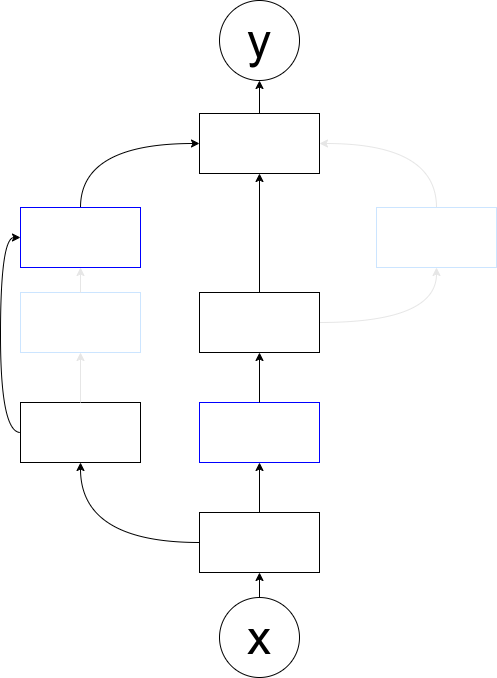

The diagram above was exported from draw.io. Its source (the exported page's mxGraphModel, read from the mxfile embedded in the PNG):
<mxGraphModel dx="1319" dy="702" grid="0" gridSize="10" guides="1" tooltips="1" connect="1" arrows="1" fold="1" page="0" pageScale="1" pageWidth="827" pageHeight="1169" math="0" shadow="0">
  <root>
    <mxCell id="0" />
    <mxCell id="1" parent="0" />
    <mxCell id="m90ca7nbBsvuu2LdoPtS-17" style="edgeStyle=orthogonalEdgeStyle;rounded=0;orthogonalLoop=1;jettySize=auto;html=1;entryX=0.5;entryY=1;entryDx=0;entryDy=0;" edge="1" parent="1" source="5xigFDGkHEmPPeXIPXzV-1" target="5xigFDGkHEmPPeXIPXzV-8">
      <mxGeometry relative="1" as="geometry" />
    </mxCell>
    <mxCell id="5xigFDGkHEmPPeXIPXzV-1" value="&lt;font style=&quot;font-size: 48px;&quot;&gt;x&lt;/font&gt;" style="ellipse;whiteSpace=wrap;html=1;aspect=fixed;" parent="1" vertex="1">
      <mxGeometry x="284" y="735" width="80" height="80" as="geometry" />
    </mxCell>
    <mxCell id="m90ca7nbBsvuu2LdoPtS-16" style="edgeStyle=orthogonalEdgeStyle;rounded=0;orthogonalLoop=1;jettySize=auto;html=1;entryX=0.5;entryY=1;entryDx=0;entryDy=0;" edge="1" parent="1" source="5xigFDGkHEmPPeXIPXzV-2" target="5xigFDGkHEmPPeXIPXzV-9">
      <mxGeometry relative="1" as="geometry" />
    </mxCell>
    <mxCell id="5xigFDGkHEmPPeXIPXzV-2" value="" style="rounded=0;whiteSpace=wrap;html=1;" parent="1" vertex="1">
      <mxGeometry x="264" y="251" width="120" height="60" as="geometry" />
    </mxCell>
    <mxCell id="m90ca7nbBsvuu2LdoPtS-22" style="edgeStyle=orthogonalEdgeStyle;curved=1;rounded=0;orthogonalLoop=1;jettySize=auto;html=1;entryX=1;entryY=0.5;entryDx=0;entryDy=0;exitX=0.5;exitY=0;exitDx=0;exitDy=0;strokeColor=#E6E6E6;" edge="1" parent="1" source="5xigFDGkHEmPPeXIPXzV-3" target="5xigFDGkHEmPPeXIPXzV-2">
      <mxGeometry relative="1" as="geometry" />
    </mxCell>
    <mxCell id="5xigFDGkHEmPPeXIPXzV-3" value="" style="rounded=0;whiteSpace=wrap;html=1;strokeColor=#CCE5FF;" parent="1" vertex="1">
      <mxGeometry x="441" y="345" width="120" height="60" as="geometry" />
    </mxCell>
    <mxCell id="m90ca7nbBsvuu2LdoPtS-21" style="edgeStyle=orthogonalEdgeStyle;rounded=0;orthogonalLoop=1;jettySize=auto;html=1;entryX=0.5;entryY=1;entryDx=0;entryDy=0;curved=1;strokeColor=#E6E6E6;" edge="1" parent="1" source="5xigFDGkHEmPPeXIPXzV-4" target="5xigFDGkHEmPPeXIPXzV-3">
      <mxGeometry relative="1" as="geometry" />
    </mxCell>
    <mxCell id="m90ca7nbBsvuu2LdoPtS-25" style="edgeStyle=orthogonalEdgeStyle;curved=1;rounded=0;orthogonalLoop=1;jettySize=auto;html=1;" edge="1" parent="1" source="5xigFDGkHEmPPeXIPXzV-4" target="5xigFDGkHEmPPeXIPXzV-2">
      <mxGeometry relative="1" as="geometry" />
    </mxCell>
    <mxCell id="5xigFDGkHEmPPeXIPXzV-4" value="" style="rounded=0;whiteSpace=wrap;html=1;" parent="1" vertex="1">
      <mxGeometry x="264" y="430" width="120" height="60" as="geometry" />
    </mxCell>
    <mxCell id="m90ca7nbBsvuu2LdoPtS-23" style="edgeStyle=orthogonalEdgeStyle;curved=1;rounded=0;orthogonalLoop=1;jettySize=auto;html=1;entryX=0;entryY=0.5;entryDx=0;entryDy=0;exitX=0.5;exitY=0;exitDx=0;exitDy=0;" edge="1" parent="1" source="5xigFDGkHEmPPeXIPXzV-5" target="5xigFDGkHEmPPeXIPXzV-2">
      <mxGeometry relative="1" as="geometry" />
    </mxCell>
    <mxCell id="5xigFDGkHEmPPeXIPXzV-5" value="" style="rounded=0;whiteSpace=wrap;html=1;strokeColor=#0000FF;" parent="1" vertex="1">
      <mxGeometry x="85" y="345" width="120" height="60" as="geometry" />
    </mxCell>
    <mxCell id="5xigFDGkHEmPPeXIPXzV-6" value="" style="rounded=0;whiteSpace=wrap;html=1;strokeColor=#CCE5FF;" parent="1" vertex="1">
      <mxGeometry x="85" y="430" width="120" height="60" as="geometry" />
    </mxCell>
    <mxCell id="m90ca7nbBsvuu2LdoPtS-26" style="edgeStyle=orthogonalEdgeStyle;curved=1;rounded=0;orthogonalLoop=1;jettySize=auto;html=1;entryX=0;entryY=0.5;entryDx=0;entryDy=0;exitX=0;exitY=0.5;exitDx=0;exitDy=0;" edge="1" parent="1" source="5xigFDGkHEmPPeXIPXzV-7" target="5xigFDGkHEmPPeXIPXzV-5">
      <mxGeometry relative="1" as="geometry" />
    </mxCell>
    <mxCell id="5xigFDGkHEmPPeXIPXzV-7" value="" style="rounded=0;whiteSpace=wrap;html=1;" parent="1" vertex="1">
      <mxGeometry x="85" y="540" width="120" height="60" as="geometry" />
    </mxCell>
    <mxCell id="m90ca7nbBsvuu2LdoPtS-24" style="edgeStyle=orthogonalEdgeStyle;curved=1;rounded=0;orthogonalLoop=1;jettySize=auto;html=1;entryX=0.5;entryY=1;entryDx=0;entryDy=0;" edge="1" parent="1" source="5xigFDGkHEmPPeXIPXzV-8" target="5xigFDGkHEmPPeXIPXzV-7">
      <mxGeometry relative="1" as="geometry" />
    </mxCell>
    <mxCell id="5xigFDGkHEmPPeXIPXzV-8" value="" style="rounded=0;whiteSpace=wrap;html=1;" parent="1" vertex="1">
      <mxGeometry x="264" y="650" width="120" height="60" as="geometry" />
    </mxCell>
    <mxCell id="5xigFDGkHEmPPeXIPXzV-9" value="&lt;font style=&quot;font-size: 48px;&quot;&gt;y&lt;/font&gt;" style="ellipse;whiteSpace=wrap;html=1;aspect=fixed;" parent="1" vertex="1">
      <mxGeometry x="284" y="138" width="80" height="80" as="geometry" />
    </mxCell>
    <mxCell id="5xigFDGkHEmPPeXIPXzV-22" value="" style="rounded=0;whiteSpace=wrap;html=1;strokeColor=#0000FF;" parent="1" vertex="1">
      <mxGeometry x="264" y="540" width="120" height="60" as="geometry" />
    </mxCell>
    <mxCell id="m90ca7nbBsvuu2LdoPtS-5" value="" style="endArrow=classic;html=1;rounded=0;exitX=0.5;exitY=0;exitDx=0;exitDy=0;entryX=0.5;entryY=1;entryDx=0;entryDy=0;strokeColor=#E6E6E6;" edge="1" parent="1" source="5xigFDGkHEmPPeXIPXzV-6" target="5xigFDGkHEmPPeXIPXzV-5">
      <mxGeometry width="50" height="50" relative="1" as="geometry">
        <mxPoint x="249" y="382" as="sourcePoint" />
        <mxPoint x="299" y="332" as="targetPoint" />
      </mxGeometry>
    </mxCell>
    <mxCell id="m90ca7nbBsvuu2LdoPtS-8" value="" style="endArrow=classic;html=1;rounded=0;exitX=0.5;exitY=0;exitDx=0;exitDy=0;entryX=0.5;entryY=1;entryDx=0;entryDy=0;strokeColor=#E6E6E6;" edge="1" parent="1" source="5xigFDGkHEmPPeXIPXzV-7" target="5xigFDGkHEmPPeXIPXzV-6">
      <mxGeometry width="50" height="50" relative="1" as="geometry">
        <mxPoint x="306" y="501" as="sourcePoint" />
        <mxPoint x="356" y="451" as="targetPoint" />
      </mxGeometry>
    </mxCell>
    <mxCell id="m90ca7nbBsvuu2LdoPtS-11" value="" style="endArrow=classic;html=1;rounded=0;exitX=0.5;exitY=0;exitDx=0;exitDy=0;entryX=0.5;entryY=1;entryDx=0;entryDy=0;" edge="1" parent="1" source="5xigFDGkHEmPPeXIPXzV-8" target="5xigFDGkHEmPPeXIPXzV-22">
      <mxGeometry width="50" height="50" relative="1" as="geometry">
        <mxPoint x="306" y="501" as="sourcePoint" />
        <mxPoint x="356" y="451" as="targetPoint" />
      </mxGeometry>
    </mxCell>
    <mxCell id="m90ca7nbBsvuu2LdoPtS-12" value="" style="endArrow=classic;html=1;rounded=0;exitX=0.5;exitY=0;exitDx=0;exitDy=0;entryX=0.5;entryY=1;entryDx=0;entryDy=0;" edge="1" parent="1" source="5xigFDGkHEmPPeXIPXzV-22" target="5xigFDGkHEmPPeXIPXzV-4">
      <mxGeometry width="50" height="50" relative="1" as="geometry">
        <mxPoint x="306" y="501" as="sourcePoint" />
        <mxPoint x="356" y="451" as="targetPoint" />
      </mxGeometry>
    </mxCell>
  </root>
</mxGraphModel>